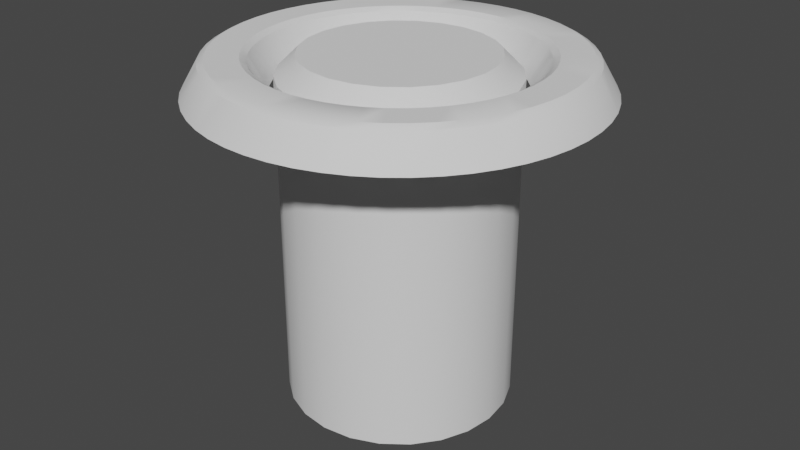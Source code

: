 # Source: base.blend  (saved by Blender 2.92.15; exported with 4.5.12 LTS)
import bpy
from mathutils import Matrix  # noqa: F401  (used for matrix-valued properties, if any)

bpy.ops.wm.read_factory_settings(use_empty=True)
scene = bpy.context.scene
scene.name = 'Scene'

# ---- collections
col_collection = bpy.data.collections.new('Collection'); scene.collection.children.link(col_collection)

# ---- node groups
ng_auto_smooth = bpy.data.node_groups.new('Auto Smooth', 'GeometryNodeTree')
_s = ng_auto_smooth.interface.new_socket(name='Geometry', in_out='OUTPUT', socket_type='NodeSocketGeometry')
_s = ng_auto_smooth.interface.new_socket(name='Geometry', in_out='INPUT', socket_type='NodeSocketGeometry')
_s = ng_auto_smooth.interface.new_socket(name='Angle', in_out='INPUT', socket_type='NodeSocketFloat')
_s.subtype = 'ANGLE'
_s.min_value = 0.0
_s.max_value = 3.142
ng_auto_smooth.is_modifier = True
_N = ng_auto_smooth.nodes; _L = ng_auto_smooth.links
n0 = _N.new('NodeGroupOutput'); n0.name = 'Group Output'; n0.location = (480, -100)
n1 = _N.new('NodeGroupInput'); n1.name = 'Group Input'; n1.location = (-420, -300)
n2 = _N.new('NodeGroupInput'); n2.name = 'Group Input.001'; n2.location = (-60, -100)
n3 = _N.new('GeometryNodeSetShadeSmooth'); n3.name = 'Set Shade Smooth'; n3.location = (120, -100)
n3.domain = 'EDGE'
n4 = _N.new('GeometryNodeSetShadeSmooth'); n4.name = 'Set Shade Smooth.001'; n4.location = (300, -100)
n5 = _N.new('GeometryNodeInputMeshEdgeAngle'); n5.name = 'Edge Angle'; n5.location = (-420, -220)
n6 = _N.new('GeometryNodeInputEdgeSmooth'); n6.name = 'Is Edge Smooth'; n6.location = (-60, -160)
n7 = _N.new('GeometryNodeInputShadeSmooth'); n7.name = 'Is Face Smooth'; n7.location = (-240, -340)
n8 = _N.new('FunctionNodeBooleanMath'); n8.name = 'Boolean Math'; n8.location = (-60, -220)
n9 = _N.new('FunctionNodeCompare'); n9.name = 'Compare'; n9.location = (-240, -180)
n9.operation = 'LESS_EQUAL'
_L.new(n5.outputs[0], n9.inputs[0])
_L.new(n4.outputs[0], n0.inputs[0])
_L.new(n1.outputs[1], n9.inputs[1])
_L.new(n9.outputs[0], n8.inputs[0])
_L.new(n7.outputs[0], n8.inputs[1])
_L.new(n2.outputs[0], n3.inputs[0])
_L.new(n6.outputs[0], n3.inputs[1])
_L.new(n3.outputs[0], n4.inputs[0])
_L.new(n8.outputs[0], n3.inputs[2])
n0.is_active_output = True

# ---- world
world_world = bpy.data.worlds.new('World'); scene.world = world_world
world_world.use_nodes = True; world_world.node_tree.nodes.clear()
_N = world_world.node_tree.nodes; _L = world_world.node_tree.links
n0 = _N.new('ShaderNodeOutputWorld'); n0.name = 'World Output'; n0.location = (300, 300)
n1 = _N.new('ShaderNodeBackground'); n1.name = 'Background'; n1.location = (10, 300)
n1.inputs[0].default_value = (0.05088, 0.05088, 0.05088, 1.0)
_L.new(n1.outputs[0], n0.inputs[0])
n0.is_active_output = True
world_world.color = (0.05088, 0.05088, 0.05088)
world_world.use_sun_shadow = False
world_world.sun_shadow_jitter_overblur = 0.0

# ---- meshes
me_torus_001 = bpy.data.meshes.new('Torus.001')
me_torus_001.from_pydata([(1.25, 0.0, 0.0), (0.75, 0.0, 3.062e-17), (1.241, 0.1478, 0.0), (0.7447, 0.0887, 3.062e-17), (1.215, 0.2936, 0.0), (0.729, 0.1762, 3.062e-17), (1.172, 0.4353, 0.0), (0.7031, 0.2612, 3.062e-17), (1.112, 0.5708, 0.0), (0.6672, 0.3425, 3.062e-17), (1.037, 0.6983, 0.0), (0.6221, 0.419, 3.062e-17), (0.9469, 0.816, 0.0), (0.5681, 0.4896, 3.062e-17), (0.8437, 0.9223, 0.0), (0.5062, 0.5534, 3.062e-17), (0.7287, 1.016, 0.0), (0.4372, 0.6094, 3.062e-17), (0.6035, 1.095, 0.0), (0.3621, 0.6568, 3.062e-17), (0.4698, 1.158, 0.0), (0.2819, 0.695, 3.062e-17), (0.3295, 1.206, 0.0), (0.1977, 0.7235, 3.062e-17), (0.1846, 1.236, 0.0), (0.1107, 0.7418, 3.062e-17), (0.03704, 1.249, 0.0), (0.02222, 0.7497, 3.062e-17), (-0.111, 1.245, 0.0), (-0.0666, 0.747, 3.062e-17), (-0.2575, 1.223, 0.0), (-0.1545, 0.7339, 3.062e-17), (-0.4003, 1.184, 0.0), (-0.2402, 0.7105, 3.062e-17), (-0.5376, 1.128, 0.0), (-0.3225, 0.6771, 3.062e-17), (-0.6673, 1.057, 0.0), (-0.4004, 0.6342, 3.062e-17), (-0.7876, 0.9707, 0.0), (-0.4726, 0.5824, 3.062e-17), (-0.8969, 0.8707, 0.0), (-0.5381, 0.5224, 3.062e-17), (-0.9936, 0.7585, 0.0), (-0.5961, 0.4551, 3.062e-17), (-1.076, 0.6357, 0.0), (-0.6458, 0.3814, 3.062e-17), (-1.144, 0.5039, 0.0), (-0.6864, 0.3023, 3.062e-17), (-1.196, 0.3651, 0.0), (-0.7173, 0.219, 3.062e-17), (-1.23, 0.2211, 0.0), (-0.7382, 0.1327, 3.062e-17), (-1.248, 0.07405, 0.0), (-0.7487, 0.04443, 3.062e-17), (-1.248, -0.07405, 0.0), (-0.7487, -0.04443, 3.062e-17), (-1.23, -0.2211, 0.0), (-0.7382, -0.1327, 3.062e-17), (-1.196, -0.3651, 0.0), (-0.7173, -0.219, 3.062e-17), (-1.144, -0.5039, 0.0), (-0.6864, -0.3023, 3.062e-17), (-1.076, -0.6357, 0.0), (-0.6458, -0.3814, 3.062e-17), (-0.9936, -0.7585, 0.0), (-0.5961, -0.4551, 3.062e-17), (-0.8969, -0.8707, 0.0), (-0.5381, -0.5224, 3.062e-17), (-0.7876, -0.9707, 0.0), (-0.4726, -0.5824, 3.062e-17), (-0.6673, -1.057, 0.0), (-0.4004, -0.6342, 3.062e-17), (-0.5376, -1.128, 0.0), (-0.3225, -0.6771, 3.062e-17), (-0.4003, -1.184, 0.0), (-0.2402, -0.7105, 3.062e-17), (-0.2575, -1.223, 0.0), (-0.1545, -0.7339, 3.062e-17), (-0.111, -1.245, 0.0), (-0.0666, -0.747, 3.062e-17), (0.03704, -1.249, 0.0), (0.02222, -0.7497, 3.062e-17), (0.1846, -1.236, 0.0), (0.1107, -0.7418, 3.062e-17), (0.3295, -1.206, 0.0), (0.1977, -0.7235, 3.062e-17), (0.4698, -1.158, 0.0), (0.2819, -0.695, 3.062e-17), (0.6035, -1.095, 0.0), (0.3621, -0.6568, 3.062e-17), (0.7287, -1.016, 0.0), (0.4372, -0.6094, 3.062e-17), (0.8437, -0.9223, 0.0), (0.5062, -0.5534, 3.062e-17), (0.9469, -0.816, 0.0), (0.5681, -0.4896, 3.062e-17), (1.037, -0.6983, 0.0), (0.6221, -0.419, 3.062e-17), (1.112, -0.5708, 0.0), (0.6672, -0.3425, 3.062e-17), (1.172, -0.4353, 0.0), (0.7031, -0.2612, 3.062e-17), (1.215, -0.2936, 0.0), (0.729, -0.1762, 3.062e-17), (1.241, -0.1478, 0.0), (0.7447, -0.0887, 3.062e-17), (1.099, 0.0, 0.2165), (1.138, 0.0, 0.1938), (0.8619, 0.0, 0.1938), (0.9012, 0.0, 0.2165), (1.13, 0.1346, 0.1938), (1.091, 0.13, 0.2165), (0.8558, 0.1019, 0.1938), (0.8949, 0.1066, 0.2165), (1.068, 0.2581, 0.2165), (1.106, 0.2673, 0.1938), (0.876, 0.2117, 0.2165), (0.8378, 0.2024, 0.1938), (1.03, 0.3826, 0.2165), (1.067, 0.3963, 0.1938), (0.808, 0.3001, 0.1938), (0.8448, 0.3138, 0.2165), (0.9775, 0.5017, 0.2165), (1.013, 0.5197, 0.1938), (0.7668, 0.3936, 0.1938), (0.8018, 0.4115, 0.2165), (0.944, 0.6358, 0.1938), (0.9113, 0.6138, 0.2165), (0.7149, 0.4815, 0.1938), (0.7475, 0.5035, 0.2165), (0.8323, 0.7173, 0.2165), (0.8621, 0.743, 0.1938), (0.6827, 0.5884, 0.2165), (0.6529, 0.5627, 0.1938), (0.7416, 0.8107, 0.2165), (0.7682, 0.8397, 0.1938), (0.5818, 0.6359, 0.1938), (0.6083, 0.665, 0.2165), (0.6406, 0.8927, 0.2165), (0.6635, 0.9247, 0.1938), (0.5025, 0.7003, 0.1938), (0.5254, 0.7322, 0.2165), (0.5495, 0.9967, 0.1938), (0.5305, 0.9622, 0.2165), (0.4161, 0.7548, 0.1938), (0.4351, 0.7893, 0.2165), (0.4129, 1.018, 0.2165), (0.4277, 1.055, 0.1938), (0.3387, 0.8352, 0.2165), (0.3239, 0.7987, 0.1938), (0.2896, 1.06, 0.2165), (0.3, 1.098, 0.1938), (0.2272, 0.8314, 0.1938), (0.2376, 0.8694, 0.2165), (0.1622, 1.087, 0.2165), (0.168, 1.126, 0.1938), (0.1273, 0.8524, 0.1938), (0.1331, 0.8914, 0.2165), (0.03373, 1.138, 0.1938), (0.03256, 1.098, 0.2165), (0.02554, 0.8615, 0.1938), (0.02671, 0.9008, 0.2165), (-0.09756, 1.094, 0.2165), (-0.1011, 1.134, 0.1938), (-0.08003, 0.8977, 0.2165), (-0.07653, 0.8585, 0.1938), (-0.2263, 1.075, 0.2165), (-0.2344, 1.114, 0.1938), (-0.1775, 0.8434, 0.1938), (-0.1856, 0.8819, 0.2165), (-0.3519, 1.041, 0.2165), (-0.3645, 1.078, 0.1938), (-0.276, 0.8165, 0.1938), (-0.2886, 0.8538, 0.2165), (-0.4895, 1.027, 0.1938), (-0.4725, 0.992, 0.2165), (-0.3707, 0.7781, 0.1938), (-0.3876, 0.8136, 0.2165), (-0.5865, 0.9291, 0.2165), (-0.6075, 0.9624, 0.1938), (-0.4811, 0.7621, 0.2165), (-0.4601, 0.7288, 0.1938), (-0.6923, 0.8532, 0.2165), (-0.7171, 0.8838, 0.1938), (-0.5431, 0.6693, 0.1938), (-0.5679, 0.6998, 0.2165), (-0.7884, 0.7653, 0.2165), (-0.8166, 0.7927, 0.1938), (-0.6184, 0.6004, 0.1938), (-0.6466, 0.6278, 0.2165), (-0.9046, 0.6906, 0.1938), (-0.8734, 0.6667, 0.2165), (-0.6851, 0.523, 0.1938), (-0.7164, 0.5469, 0.2165), (-0.9461, 0.5588, 0.2165), (-0.98, 0.5788, 0.1938), (-0.776, 0.4583, 0.2165), (-0.7421, 0.4383, 0.1938), (-1.006, 0.4429, 0.2165), (-1.042, 0.4588, 0.1938), (-0.7888, 0.3475, 0.1938), (-0.8248, 0.3633, 0.2165), (-1.051, 0.3209, 0.2165), (-1.088, 0.3324, 0.1938), (-0.8243, 0.2517, 0.1938), (-0.862, 0.2632, 0.2165), (-1.12, 0.2013, 0.1938), (-1.081, 0.1944, 0.2165), (-0.8483, 0.1525, 0.1938), (-0.887, 0.1594, 0.2165), (-1.097, 0.06509, 0.2165), (-1.136, 0.06742, 0.1938), (-0.8997, 0.05339, 0.2165), (-0.8604, 0.05106, 0.1938), (-1.097, -0.06509, 0.2165), (-1.136, -0.06742, 0.1938), (-0.8604, -0.05106, 0.1938), (-0.8997, -0.05339, 0.2165), (-1.081, -0.1944, 0.2165), (-1.12, -0.2013, 0.1938), (-0.8483, -0.1525, 0.1938), (-0.887, -0.1594, 0.2165), (-1.088, -0.3324, 0.1938), (-1.051, -0.3209, 0.2165), (-0.8243, -0.2517, 0.1938), (-0.862, -0.2632, 0.2165), (-1.006, -0.4429, 0.2165), (-1.042, -0.4588, 0.1938), (-0.8248, -0.3633, 0.2165), (-0.7888, -0.3474, 0.1938), (-0.9461, -0.5588, 0.2165), (-0.98, -0.5788, 0.1938), (-0.7421, -0.4383, 0.1938), (-0.776, -0.4583, 0.2165), (-0.8734, -0.6667, 0.2165), (-0.9046, -0.6906, 0.1938), (-0.6851, -0.523, 0.1938), (-0.7164, -0.5469, 0.2165), (-0.8166, -0.7927, 0.1938), (-0.7884, -0.7653, 0.2165), (-0.6184, -0.6004, 0.1938), (-0.6466, -0.6278, 0.2165), (-0.6923, -0.8532, 0.2165), (-0.7171, -0.8838, 0.1938), (-0.5679, -0.6998, 0.2165), (-0.5431, -0.6693, 0.1938), (-0.5865, -0.9291, 0.2165), (-0.6075, -0.9624, 0.1938), (-0.4601, -0.7288, 0.1938), (-0.4811, -0.7621, 0.2165), (-0.4725, -0.992, 0.2165), (-0.4895, -1.027, 0.1938), (-0.3707, -0.7781, 0.1938), (-0.3876, -0.8136, 0.2165), (-0.3645, -1.078, 0.1938), (-0.3519, -1.041, 0.2165), (-0.276, -0.8165, 0.1938), (-0.2886, -0.8538, 0.2165), (-0.2263, -1.075, 0.2165), (-0.2344, -1.114, 0.1938), (-0.1856, -0.8819, 0.2165), (-0.1775, -0.8434, 0.1938), (-0.09756, -1.094, 0.2165), (-0.1011, -1.134, 0.1938), (-0.07653, -0.8585, 0.1938), (-0.08003, -0.8977, 0.2165), (0.03256, -1.098, 0.2165), (0.03373, -1.138, 0.1938), (0.02554, -0.8615, 0.1938), (0.02671, -0.9008, 0.2165), (0.168, -1.126, 0.1938), (0.1622, -1.087, 0.2165), (0.1273, -0.8524, 0.1938), (0.1331, -0.8914, 0.2165), (0.2896, -1.06, 0.2165), (0.3, -1.098, 0.1938), (0.2376, -0.8694, 0.2165), (0.2272, -0.8314, 0.1938), (0.4129, -1.018, 0.2165), (0.4277, -1.055, 0.1938), (0.3239, -0.7987, 0.1938), (0.3387, -0.8352, 0.2165), (0.5305, -0.9622, 0.2165), (0.5495, -0.9967, 0.1938), (0.4161, -0.7548, 0.1938), (0.4351, -0.7893, 0.2165), (0.6635, -0.9247, 0.1938), (0.6406, -0.8927, 0.2165), (0.5025, -0.7003, 0.1938), (0.5254, -0.7322, 0.2165), (0.7416, -0.8107, 0.2165), (0.7682, -0.8397, 0.1938), (0.6083, -0.665, 0.2165), (0.5818, -0.6359, 0.1938), (0.8323, -0.7173, 0.2165), (0.8621, -0.743, 0.1938), (0.6529, -0.5627, 0.1938), (0.6827, -0.5884, 0.2165), (0.9113, -0.6138, 0.2165), (0.944, -0.6358, 0.1938), (0.7149, -0.4815, 0.1938), (0.7475, -0.5035, 0.2165), (1.013, -0.5197, 0.1938), (0.9775, -0.5017, 0.2165), (0.7668, -0.3936, 0.1938), (0.8018, -0.4115, 0.2165), (1.03, -0.3826, 0.2165), (1.067, -0.3963, 0.1938), (0.8448, -0.3138, 0.2165), (0.808, -0.3001, 0.1938), (1.068, -0.2581, 0.2165), (1.106, -0.2673, 0.1938), (0.8378, -0.2024, 0.1938), (0.876, -0.2117, 0.2165), (1.13, -0.1346, 0.1938), (1.091, -0.13, 0.2165), (0.8558, -0.1019, 0.1938), (0.8949, -0.1066, 0.2165)], [], [(315, 106, 109, 317), (316, 108, 1, 105), (2, 4, 115, 110), (111, 114, 116, 113), (112, 117, 5, 3), (4, 6, 119, 115), (114, 118, 121, 116), (117, 120, 7, 5), (6, 8, 123, 119), (118, 122, 125, 121), (120, 124, 9, 7), (8, 10, 126, 123), (122, 127, 129, 125), (124, 128, 11, 9), (10, 12, 131, 126), (127, 130, 132, 129), (128, 133, 13, 11), (12, 14, 135, 131), (130, 134, 137, 132), (133, 136, 15, 13), (14, 16, 139, 135), (134, 138, 141, 137), (136, 140, 17, 15), (16, 18, 142, 139), (138, 143, 145, 141), (140, 144, 19, 17), (18, 20, 147, 142), (143, 146, 148, 145), (144, 149, 21, 19), (20, 22, 151, 147), (146, 150, 153, 148), (149, 152, 23, 21), (22, 24, 155, 151), (150, 154, 157, 153), (152, 156, 25, 23), (24, 26, 158, 155), (154, 159, 161, 157), (156, 160, 27, 25), (26, 28, 163, 158), (159, 162, 164, 161), (160, 165, 29, 27), (28, 30, 167, 163), (162, 166, 169, 164), (165, 168, 31, 29), (30, 32, 171, 167), (166, 170, 173, 169), (168, 172, 33, 31), (32, 34, 174, 171), (170, 175, 177, 173), (172, 176, 35, 33), (34, 36, 179, 174), (175, 178, 180, 177), (176, 181, 37, 35), (36, 38, 183, 179), (178, 182, 185, 180), (181, 184, 39, 37), (38, 40, 187, 183), (182, 186, 189, 185), (184, 188, 41, 39), (40, 42, 190, 187), (186, 191, 193, 189), (188, 192, 43, 41), (42, 44, 195, 190), (191, 194, 196, 193), (192, 197, 45, 43), (44, 46, 199, 195), (194, 198, 201, 196), (197, 200, 47, 45), (46, 48, 203, 199), (198, 202, 205, 201), (200, 204, 49, 47), (48, 50, 206, 203), (202, 207, 209, 205), (204, 208, 51, 49), (50, 52, 211, 206), (207, 210, 212, 209), (208, 213, 53, 51), (52, 54, 215, 211), (210, 214, 217, 212), (213, 216, 55, 53), (54, 56, 219, 215), (214, 218, 221, 217), (216, 220, 57, 55), (56, 58, 222, 219), (218, 223, 225, 221), (220, 224, 59, 57), (58, 60, 227, 222), (223, 226, 228, 225), (224, 229, 61, 59), (60, 62, 231, 227), (226, 230, 233, 228), (229, 232, 63, 61), (62, 64, 235, 231), (230, 234, 237, 233), (232, 236, 65, 63), (64, 66, 238, 235), (234, 239, 241, 237), (236, 240, 67, 65), (66, 68, 243, 238), (239, 242, 244, 241), (240, 245, 69, 67), (68, 70, 247, 243), (242, 246, 249, 244), (245, 248, 71, 69), (70, 72, 251, 247), (246, 250, 253, 249), (248, 252, 73, 71), (72, 74, 254, 251), (250, 255, 257, 253), (252, 256, 75, 73), (74, 76, 259, 254), (255, 258, 260, 257), (256, 261, 77, 75), (76, 78, 263, 259), (258, 262, 265, 260), (261, 264, 79, 77), (78, 80, 267, 263), (262, 266, 269, 265), (264, 268, 81, 79), (80, 82, 270, 267), (266, 271, 273, 269), (268, 272, 83, 81), (82, 84, 275, 270), (271, 274, 276, 273), (272, 277, 85, 83), (274, 278, 281, 276), (277, 280, 87, 85), (84, 86, 279, 275), (278, 282, 285, 281), (280, 284, 89, 87), (86, 88, 283, 279), (282, 287, 289, 285), (284, 288, 91, 89), (88, 90, 286, 283), (287, 290, 292, 289), (288, 293, 93, 91), (90, 92, 291, 286), (290, 294, 297, 292), (293, 296, 95, 93), (92, 94, 295, 291), (294, 298, 301, 297), (296, 300, 97, 95), (94, 96, 299, 295), (298, 303, 305, 301), (300, 304, 99, 97), (96, 98, 302, 299), (303, 306, 308, 305), (304, 309, 101, 99), (98, 100, 307, 302), (306, 310, 313, 308), (309, 312, 103, 101), (100, 102, 311, 307), (310, 315, 317, 313), (312, 316, 105, 103), (102, 104, 314, 311), (0, 2, 110, 107), (106, 111, 113, 109), (108, 112, 3, 1), (113, 116, 117, 112), (283, 286, 287, 282), (129, 132, 133, 128), (299, 302, 303, 298), (145, 148, 149, 144), (161, 164, 165, 160), (177, 180, 181, 176), (193, 196, 197, 192), (209, 212, 213, 208), (225, 228, 229, 224), (241, 244, 245, 240), (257, 260, 261, 256), (273, 276, 277, 272), (107, 110, 111, 106), (289, 292, 293, 288), (123, 126, 127, 122), (305, 308, 309, 304), (139, 142, 143, 138), (155, 158, 159, 154), (171, 174, 175, 170), (187, 190, 191, 186), (203, 206, 207, 202), (219, 222, 223, 218), (235, 238, 239, 234), (251, 254, 255, 250), (267, 270, 271, 266), (109, 113, 112, 108), (279, 283, 282, 278), (125, 129, 128, 124), (295, 299, 298, 294), (141, 145, 144, 140), (311, 314, 315, 310), (157, 161, 160, 156), (173, 177, 176, 172), (189, 193, 192, 188), (205, 209, 208, 204), (221, 225, 224, 220), (237, 241, 240, 236), (253, 257, 256, 252), (269, 273, 272, 268), (285, 289, 288, 284), (119, 123, 122, 118), (301, 305, 304, 300), (135, 139, 138, 134), (108, 316, 317, 109), (151, 155, 154, 150), (167, 171, 170, 166), (183, 187, 186, 182), (199, 203, 202, 198), (215, 219, 218, 214), (231, 235, 234, 230), (247, 251, 250, 246), (263, 267, 266, 262), (275, 279, 278, 274), (121, 125, 124, 120), (291, 295, 294, 290), (137, 141, 140, 136), (307, 311, 310, 306), (153, 157, 156, 152), (169, 173, 172, 168), (185, 189, 188, 184), (201, 205, 204, 200), (217, 221, 220, 216), (233, 237, 236, 232), (249, 253, 252, 248), (265, 269, 268, 264), (281, 285, 284, 280), (115, 119, 118, 114), (297, 301, 300, 296), (131, 135, 134, 130), (313, 317, 316, 312), (147, 151, 150, 146), (163, 167, 166, 162), (179, 183, 182, 178), (195, 199, 198, 194), (106, 315, 314, 107), (211, 215, 214, 210), (227, 231, 230, 226), (243, 247, 246, 242), (259, 263, 262, 258), (116, 121, 120, 117), (286, 291, 290, 287), (132, 137, 136, 133), (302, 307, 306, 303), (148, 153, 152, 149), (164, 169, 168, 165), (180, 185, 184, 181), (196, 201, 200, 197), (212, 217, 216, 213), (228, 233, 232, 229), (244, 249, 248, 245), (260, 265, 264, 261), (276, 281, 280, 277), (110, 115, 114, 111), (292, 297, 296, 293), (126, 131, 130, 127), (308, 313, 312, 309), (142, 147, 146, 143), (158, 163, 162, 159), (174, 179, 178, 175), (190, 195, 194, 191), (206, 211, 210, 207), (222, 227, 226, 223), (238, 243, 242, 239), (254, 259, 258, 255), (270, 275, 274, 271), (104, 0, 107, 314)])
me_torus_001.polygons.foreach_set('use_smooth', [True] * 265)
_uv = me_torus_001.uv_layers.new(name='UVMap')
_uv.uv.foreach_set('vector', [0.4906, 0.6842, 0.5094, 0.6842, 0.5094, 0.8158, 0.4906, 0.8158, 0.4906, 0.8508, 0.5094, 0.8508, 0.5094, 1.0, 0.4906, 1.0, 0.5283, 0.5, 0.5472, 0.5, 0.5472, 0.6492, 0.5283, 0.6492, 0.5283, 0.6842, 0.5472, 0.6842, 0.5472, 0.8158, 0.5283, 0.8158, 0.5283, 0.8508, 0.5472, 0.8508, 0.5472, 1.0, 0.5283, 1.0, 0.5472, 0.5, 0.566, 0.5, 0.566, 0.6492, 0.5472, 0.6492, 0.5472, 0.6842, 0.566, 0.6842, 0.566, 0.8158, 0.5472, 0.8158, 0.5472, 0.8508, 0.566, 0.8508, 0.566, 1.0, 0.5472, 1.0, 0.566, 0.5, 0.5849, 0.5, 0.5849, 0.6492, 0.566, 0.6492, 0.566, 0.6842, 0.5849, 0.6842, 0.5849, 0.8158, 0.566, 0.8158, 0.566, 0.8508, 0.5849, 0.8508, 0.5849, 1.0, 0.566, 1.0, 0.5849, 0.5, 0.6038, 0.5, 0.6038, 0.6492, 0.5849, 0.6492, 0.5849, 0.6842, 0.6038, 0.6842, 0.6038, 0.8158, 0.5849, 0.8158, 0.5849, 0.8508, 0.6038, 0.8508, 0.6038, 1.0, 0.5849, 1.0, 0.6038, 0.5, 0.6226, 0.5, 0.6226, 0.6492, 0.6038, 0.6492, 0.6038, 0.6842, 0.6226, 0.6842, 0.6226, 0.8158, 0.6038, 0.8158, 0.6038, 0.8508, 0.6226, 0.8508, 0.6226, 1.0, 0.6038, 1.0, 0.6226, 0.5, 0.6415, 0.5, 0.6415, 0.6492, 0.6226, 0.6492, 0.6226, 0.6842, 0.6415, 0.6842, 0.6415, 0.8158, 0.6226, 0.8158, 0.6226, 0.8508, 0.6415, 0.8508, 0.6415, 1.0, 0.6226, 1.0, 0.6415, 0.5, 0.6604, 0.5, 0.6604, 0.6492, 0.6415, 0.6492, 0.6415, 0.6842, 0.6604, 0.6842, 0.6604, 0.8158, 0.6415, 0.8158, 0.6415, 0.8508, 0.6604, 0.8508, 0.6604, 1.0, 0.6415, 1.0, 0.6604, 0.5, 0.6792, 0.5, 0.6792, 0.6492, 0.6604, 0.6492, 0.6604, 0.6842, 0.6792, 0.6842, 0.6792, 0.8158, 0.6604, 0.8158, 0.6604, 0.8508, 0.6792, 0.8508, 0.6792, 1.0, 0.6604, 1.0, 0.6792, 0.5, 0.6981, 0.5, 0.6981, 0.6492, 0.6792, 0.6492, 0.6792, 0.6842, 0.6981, 0.6842, 0.6981, 0.8158, 0.6792, 0.8158, 0.6792, 0.8508, 0.6981, 0.8508, 0.6981, 1.0, 0.6792, 1.0, 0.6981, 0.5, 0.717, 0.5, 0.717, 0.6492, 0.6981, 0.6492, 0.6981, 0.6842, 0.717, 0.6842, 0.717, 0.8158, 0.6981, 0.8158, 0.6981, 0.8508, 0.717, 0.8508, 0.717, 1.0, 0.6981, 1.0, 0.717, 0.5, 0.7358, 0.5, 0.7358, 0.6492, 0.717, 0.6492, 0.717, 0.6842, 0.7358, 0.6842, 0.7358, 0.8158, 0.717, 0.8158, 0.717, 0.8508, 0.7358, 0.8508, 0.7358, 1.0, 0.717, 1.0, 0.7358, 0.5, 0.7547, 0.5, 0.7547, 0.6492, 0.7358, 0.6492, 0.7358, 0.6842, 0.7547, 0.6842, 0.7547, 0.8158, 0.7358, 0.8158, 0.7358, 0.8508, 0.7547, 0.8508, 0.7547, 1.0, 0.7358, 1.0, 0.7547, 0.5, 0.7736, 0.5, 0.7736, 0.6492, 0.7547, 0.6492, 0.7547, 0.6842, 0.7736, 0.6842, 0.7736, 0.8158, 0.7547, 0.8158, 0.7547, 0.8508, 0.7736, 0.8508, 0.7736, 1.0, 0.7547, 1.0, 0.7736, 0.5, 0.7925, 0.5, 0.7925, 0.6492, 0.7736, 0.6492, 0.7736, 0.6842, 0.7925, 0.6842, 0.7925, 0.8158, 0.7736, 0.8158, 0.7736, 0.8508, 0.7925, 0.8508, 0.7925, 1.0, 0.7736, 1.0, 0.7925, 0.5, 0.8113, 0.5, 0.8113, 0.6492, 0.7925, 0.6492, 0.7925, 0.6842, 0.8113, 0.6842, 0.8113, 0.8158, 0.7925, 0.8158, 0.7925, 0.8508, 0.8113, 0.8508, 0.8113, 1.0, 0.7925, 1.0, 0.8113, 0.5, 0.8302, 0.5, 0.8302, 0.6492, 0.8113, 0.6492, 0.8113, 0.6842, 0.8302, 0.6842, 0.8302, 0.8158, 0.8113, 0.8158, 0.8113, 0.8508, 0.8302, 0.8508, 0.8302, 1.0, 0.8113, 1.0, 0.8302, 0.5, 0.8491, 0.5, 0.8491, 0.6492, 0.8302, 0.6492, 0.8302, 0.6842, 0.8491, 0.6842, 0.8491, 0.8158, 0.8302, 0.8158, 0.8302, 0.8508, 0.8491, 0.8508, 0.8491, 1.0, 0.8302, 1.0, 0.8491, 0.5, 0.8679, 0.5, 0.8679, 0.6492, 0.8491, 0.6492, 0.8491, 0.6842, 0.8679, 0.6842, 0.8679, 0.8158, 0.8491, 0.8158, 0.8491, 0.8508, 0.8679, 0.8508, 0.8679, 1.0, 0.8491, 1.0, 0.8679, 0.5, 0.8868, 0.5, 0.8868, 0.6492, 0.8679, 0.6492, 0.8679, 0.6842, 0.8868, 0.6842, 0.8868, 0.8158, 0.8679, 0.8158, 0.8679, 0.8508, 0.8868, 0.8508, 0.8868, 1.0, 0.8679, 1.0, 0.8868, 0.5, 0.9057, 0.5, 0.9057, 0.6492, 0.8868, 0.6492, 0.8868, 0.6842, 0.9057, 0.6842, 0.9057, 0.8158, 0.8868, 0.8158, 0.8868, 0.8508, 0.9057, 0.8508, 0.9057, 1.0, 0.8868, 1.0, 0.9057, 0.5, 0.9245, 0.5, 0.9245, 0.6492, 0.9057, 0.6492, 0.9057, 0.6842, 0.9245, 0.6842, 0.9245, 0.8158, 0.9057, 0.8158, 0.9057, 0.8508, 0.9245, 0.8508, 0.9245, 1.0, 0.9057, 1.0, 0.9245, 0.5, 0.9434, 0.5, 0.9434, 0.6492, 0.9245, 0.6492, 0.9245, 0.6842, 0.9434, 0.6842, 0.9434, 0.8158, 0.9245, 0.8158, 0.9245, 0.8508, 0.9434, 0.8508, 0.9434, 1.0, 0.9245, 1.0, 0.9434, 0.5, 0.9623, 0.5, 0.9623, 0.6492, 0.9434, 0.6492, 0.9434, 0.6842, 0.9623, 0.6842, 0.9623, 0.8158, 0.9434, 0.8158, 0.9434, 0.8508, 0.9623, 0.8508, 0.9623, 1.0, 0.9434, 1.0, 0.9623, 0.5, 0.9811, 0.5, 0.9811, 0.6492, 0.9623, 0.6492, 0.9623, 0.6842, 0.9811, 0.6842, 0.9811, 0.8158, 0.9623, 0.8158, 0.9623, 0.8508, 0.9811, 0.8508, 0.9811, 1.0, 0.9623, 1.0, 0.9811, 0.5, 1.0, 0.5, 1.0, 0.6492, 0.9811, 0.6492, 0.9811, 0.6842, 1.0, 0.6842, 1.0, 0.8158, 0.9811, 0.8158, 0.9811, 0.8508, 1.0, 0.8508, 1.0, 1.0, 0.9811, 1.0, -1.11e-16, 0.5, 0.01887, 0.5, 0.01887, 0.6492, -1.11e-16, 0.6492, -1.11e-16, 0.6842, 0.01887, 0.6842, 0.01887, 0.8158, -1.11e-16, 0.8158, -1.11e-16, 0.8508, 0.01887, 0.8508, 0.01887, 1.0, -1.11e-16, 1.0, 0.01887, 0.5, 0.03774, 0.5, 0.03774, 0.6492, 0.01887, 0.6492, 0.01887, 0.6842, 0.03774, 0.6842, 0.03774, 0.8158, 0.01887, 0.8158, 0.01887, 0.8508, 0.03774, 0.8508, 0.03774, 1.0, 0.01887, 1.0, 0.03774, 0.5, 0.0566, 0.5, 0.0566, 0.6492, 0.03774, 0.6492, 0.03774, 0.6842, 0.0566, 0.6842, 0.0566, 0.8158, 0.03774, 0.8158, 0.03774, 0.8508, 0.0566, 0.8508, 0.0566, 1.0, 0.03774, 1.0, 0.0566, 0.5, 0.07547, 0.5, 0.07547, 0.6492, 0.0566, 0.6492, 0.0566, 0.6842, 0.07547, 0.6842, 0.07547, 0.8158, 0.0566, 0.8158, 0.0566, 0.8508, 0.07547, 0.8508, 0.07547, 1.0, 0.0566, 1.0, 0.07547, 0.5, 0.09434, 0.5, 0.09434, 0.6492, 0.07547, 0.6492, 0.07547, 0.6842, 0.09434, 0.6842, 0.09434, 0.8158, 0.07547, 0.8158, 0.07547, 0.8508, 0.09434, 0.8508, 0.09434, 1.0, 0.07547, 1.0, 0.09434, 0.5, 0.1132, 0.5, 0.1132, 0.6492, 0.09434, 0.6492, 0.09434, 0.6842, 0.1132, 0.6842, 0.1132, 0.8158, 0.09434, 0.8158, 0.09434, 0.8508, 0.1132, 0.8508, 0.1132, 1.0, 0.09434, 1.0, 0.1132, 0.5, 0.1321, 0.5, 0.1321, 0.6492, 0.1132, 0.6492, 0.1132, 0.6842, 0.1321, 0.6842, 0.1321, 0.8158, 0.1132, 0.8158, 0.1132, 0.8508, 0.1321, 0.8508, 0.1321, 1.0, 0.1132, 1.0, 0.1321, 0.5, 0.1509, 0.5, 0.1509, 0.6492, 0.1321, 0.6492, 0.1321, 0.6842, 0.1509, 0.6842, 0.1509, 0.8158, 0.1321, 0.8158, 0.1321, 0.8508, 0.1509, 0.8508, 0.1509, 1.0, 0.1321, 1.0, 0.1509, 0.5, 0.1698, 0.5, 0.1698, 0.6492, 0.1509, 0.6492, 0.1509, 0.6842, 0.1698, 0.6842, 0.1698, 0.8158, 0.1509, 0.8158, 0.1509, 0.8508, 0.1698, 0.8508, 0.1698, 1.0, 0.1509, 1.0, 0.1698, 0.5, 0.1887, 0.5, 0.1887, 0.6492, 0.1698, 0.6492, 0.1698, 0.6842, 0.1887, 0.6842, 0.1887, 0.8158, 0.1698, 0.8158, 0.1698, 0.8508, 0.1887, 0.8508, 0.1887, 1.0, 0.1698, 1.0, 0.1887, 0.5, 0.2075, 0.5, 0.2075, 0.6492, 0.1887, 0.6492, 0.1887, 0.6842, 0.2075, 0.6842, 0.2075, 0.8158, 0.1887, 0.8158, 0.1887, 0.8508, 0.2075, 0.8508, 0.2075, 1.0, 0.1887, 1.0, 0.2075, 0.5, 0.2264, 0.5, 0.2264, 0.6492, 0.2075, 0.6492, 0.2075, 0.6842, 0.2264, 0.6842, 0.2264, 0.8158, 0.2075, 0.8158, 0.2075, 0.8508, 0.2264, 0.8508, 0.2264, 1.0, 0.2075, 1.0, 0.2264, 0.5, 0.2453, 0.5, 0.2453, 0.6492, 0.2264, 0.6492, 0.2264, 0.6842, 0.2453, 0.6842, 0.2453, 0.8158, 0.2264, 0.8158, 0.2264, 0.8508, 0.2453, 0.8508, 0.2453, 1.0, 0.2264, 1.0, 0.2453, 0.5, 0.2642, 0.5, 0.2642, 0.6492, 0.2453, 0.6492, 0.2453, 0.6842, 0.2642, 0.6842, 0.2642, 0.8158, 0.2453, 0.8158, 0.2453, 0.8508, 0.2642, 0.8508, 0.2642, 1.0, 0.2453, 1.0, 0.2642, 0.5, 0.283, 0.5, 0.283, 0.6492, 0.2642, 0.6492, 0.2642, 0.6842, 0.283, 0.6842, 0.283, 0.8158, 0.2642, 0.8158, 0.2642, 0.8508, 0.283, 0.8508, 0.283, 1.0, 0.2642, 1.0, 0.283, 0.5, 0.3019, 0.5, 0.3019, 0.6492, 0.283, 0.6492, 0.283, 0.6842, 0.3019, 0.6842, 0.3019, 0.8158, 0.283, 0.8158, 0.283, 0.8508, 0.3019, 0.8508, 0.3019, 1.0, 0.283, 1.0, 0.3019, 0.6842, 0.3208, 0.6842, 0.3208, 0.8158, 0.3019, 0.8158, 0.3019, 0.8508, 0.3208, 0.8508, 0.3208, 1.0, 0.3019, 1.0, 0.3019, 0.5, 0.3208, 0.5, 0.3208, 0.6492, 0.3019, 0.6492, 0.3208, 0.6842, 0.3396, 0.6842, 0.3396, 0.8158, 0.3208, 0.8158, 0.3208, 0.8508, 0.3396, 0.8508, 0.3396, 1.0, 0.3208, 1.0, 0.3208, 0.5, 0.3396, 0.5, 0.3396, 0.6492, 0.3208, 0.6492, 0.3396, 0.6842, 0.3585, 0.6842, 0.3585, 0.8158, 0.3396, 0.8158, 0.3396, 0.8508, 0.3585, 0.8508, 0.3585, 1.0, 0.3396, 1.0, 0.3396, 0.5, 0.3585, 0.5, 0.3585, 0.6492, 0.3396, 0.6492, 0.3585, 0.6842, 0.3774, 0.6842, 0.3774, 0.8158, 0.3585, 0.8158, 0.3585, 0.8508, 0.3774, 0.8508, 0.3774, 1.0, 0.3585, 1.0, 0.3585, 0.5, 0.3774, 0.5, 0.3774, 0.6492, 0.3585, 0.6492, 0.3774, 0.6842, 0.3962, 0.6842, 0.3962, 0.8158, 0.3774, 0.8158, 0.3774, 0.8508, 0.3962, 0.8508, 0.3962, 1.0, 0.3774, 1.0, 0.3774, 0.5, 0.3962, 0.5, 0.3962, 0.6492, 0.3774, 0.6492, 0.3962, 0.6842, 0.4151, 0.6842, 0.4151, 0.8158, 0.3962, 0.8158, 0.3962, 0.8508, 0.4151, 0.8508, 0.4151, 1.0, 0.3962, 1.0, 0.3962, 0.5, 0.4151, 0.5, 0.4151, 0.6492, 0.3962, 0.6492, 0.4151, 0.6842, 0.434, 0.6842, 0.434, 0.8158, 0.4151, 0.8158, 0.4151, 0.8508, 0.434, 0.8508, 0.434, 1.0, 0.4151, 1.0, 0.4151, 0.5, 0.434, 0.5, 0.434, 0.6492, 0.4151, 0.6492, 0.434, 0.6842, 0.4528, 0.6842, 0.4528, 0.8158, 0.434, 0.8158, 0.434, 0.8508, 0.4528, 0.8508, 0.4528, 1.0, 0.434, 1.0, 0.434, 0.5, 0.4528, 0.5, 0.4528, 0.6492, 0.434, 0.6492, 0.4528, 0.6842, 0.4717, 0.6842, 0.4717, 0.8158, 0.4528, 0.8158, 0.4528, 0.8508, 0.4717, 0.8508, 0.4717, 1.0, 0.4528, 1.0, 0.4528, 0.5, 0.4717, 0.5, 0.4717, 0.6492, 0.4528, 0.6492, 0.4717, 0.6842, 0.4906, 0.6842, 0.4906, 0.8158, 0.4717, 0.8158, 0.4717, 0.8508, 0.4906, 0.8508, 0.4906, 1.0, 0.4717, 1.0, 0.4717, 0.5, 0.4906, 0.5, 0.4906, 0.6492, 0.4717, 0.6492, 0.5094, 0.5, 0.5283, 0.5, 0.5283, 0.6492, 0.5094, 0.6492, 0.5094, 0.6842, 0.5283, 0.6842, 0.5283, 0.8158, 0.5094, 0.8158, 0.5094, 0.8508, 0.5283, 0.8508, 0.5283, 1.0, 0.5094, 1.0, 0.5283, 0.8158, 0.5472, 0.8158, 0.5472, 0.8508, 0.5283, 0.8508, 0.3396, 0.6492, 0.3585, 0.6492, 0.3585, 0.6842, 0.3396, 0.6842, 0.6038, 0.8158, 0.6226, 0.8158, 0.6226, 0.8508, 0.6038, 0.8508, 0.4151, 0.6492, 0.434, 0.6492, 0.434, 0.6842, 0.4151, 0.6842, 0.6792, 0.8158, 0.6981, 0.8158, 0.6981, 0.8508, 0.6792, 0.8508, 0.7547, 0.8158, 0.7736, 0.8158, 0.7736, 0.8508, 0.7547, 0.8508, 0.8302, 0.8158, 0.8491, 0.8158, 0.8491, 0.8508, 0.8302, 0.8508, 0.9057, 0.8158, 0.9245, 0.8158, 0.9245, 0.8508, 0.9057, 0.8508, 0.9811, 0.8158, 1.0, 0.8158, 1.0, 0.8508, 0.9811, 0.8508, 0.0566, 0.8158, 0.07547, 0.8158, 0.07547, 0.8508, 0.0566, 0.8508, 0.1321, 0.8158, 0.1509, 0.8158, 0.1509, 0.8508, 0.1321, 0.8508, 0.2075, 0.8158, 0.2264, 0.8158, 0.2264, 0.8508, 0.2075, 0.8508, 0.283, 0.8158, 0.3019, 0.8158, 0.3019, 0.8508, 0.283, 0.8508, 0.5094, 0.6492, 0.5283, 0.6492, 0.5283, 0.6842, 0.5094, 0.6842, 0.3585, 0.8158, 0.3774, 0.8158, 0.3774, 0.8508, 0.3585, 0.8508, 0.5849, 0.6492, 0.6038, 0.6492, 0.6038, 0.6842, 0.5849, 0.6842, 0.434, 0.8158, 0.4528, 0.8158, 0.4528, 0.8508, 0.434, 0.8508, 0.6604, 0.6492, 0.6792, 0.6492, 0.6792, 0.6842, 0.6604, 0.6842, 0.7358, 0.6492, 0.7547, 0.6492, 0.7547, 0.6842, 0.7358, 0.6842, 0.8113, 0.6492, 0.8302, 0.6492, 0.8302, 0.6842, 0.8113, 0.6842, 0.8868, 0.6492, 0.9057, 0.6492, 0.9057, 0.6842, 0.8868, 0.6842, 0.9623, 0.6492, 0.9811, 0.6492, 0.9811, 0.6842, 0.9623, 0.6842, 0.03774, 0.6492, 0.0566, 0.6492, 0.0566, 0.6842, 0.03774, 0.6842, 0.1132, 0.6492, 0.1321, 0.6492, 0.1321, 0.6842, 0.1132, 0.6842, 0.1887, 0.6492, 0.2075, 0.6492, 0.2075, 0.6842, 0.1887, 0.6842, 0.2642, 0.6492, 0.283, 0.6492, 0.283, 0.6842, 0.2642, 0.6842, 0.5094, 0.8158, 0.5283, 0.8158, 0.5283, 0.8508, 0.5094, 0.8508, 0.3208, 0.6492, 0.3396, 0.6492, 0.3396, 0.6842, 0.3208, 0.6842, 0.5849, 0.8158, 0.6038, 0.8158, 0.6038, 0.8508, 0.5849, 0.8508, 0.3962, 0.6492, 0.4151, 0.6492, 0.4151, 0.6842, 0.3962, 0.6842, 0.6604, 0.8158, 0.6792, 0.8158, 0.6792, 0.8508, 0.6604, 0.8508, 0.4717, 0.6492, 0.4906, 0.6492, 0.4906, 0.6842, 0.4717, 0.6842, 0.7358, 0.8158, 0.7547, 0.8158, 0.7547, 0.8508, 0.7358, 0.8508, 0.8113, 0.8158, 0.8302, 0.8158, 0.8302, 0.8508, 0.8113, 0.8508, 0.8868, 0.8158, 0.9057, 0.8158, 0.9057, 0.8508, 0.8868, 0.8508, 0.9623, 0.8158, 0.9811, 0.8158, 0.9811, 0.8508, 0.9623, 0.8508, 0.03774, 0.8158, 0.0566, 0.8158, 0.0566, 0.8508, 0.03774, 0.8508, 0.1132, 0.8158, 0.1321, 0.8158, 0.1321, 0.8508, 0.1132, 0.8508, 0.1887, 0.8158, 0.2075, 0.8158, 0.2075, 0.8508, 0.1887, 0.8508, 0.2642, 0.8158, 0.283, 0.8158, 0.283, 0.8508, 0.2642, 0.8508, 0.3396, 0.8158, 0.3585, 0.8158, 0.3585, 0.8508, 0.3396, 0.8508, 0.566, 0.6492, 0.5849, 0.6492, 0.5849, 0.6842, 0.566, 0.6842, 0.4151, 0.8158, 0.434, 0.8158, 0.434, 0.8508, 0.4151, 0.8508, 0.6415, 0.6492, 0.6604, 0.6492, 0.6604, 0.6842, 0.6415, 0.6842, 0.5094, 0.8508, 0.4906, 0.8508, 0.4906, 0.8158, 0.5094, 0.8158, 0.717, 0.6492, 0.7358, 0.6492, 0.7358, 0.6842, 0.717, 0.6842, 0.7925, 0.6492, 0.8113, 0.6492, 0.8113, 0.6842, 0.7925, 0.6842, 0.8679, 0.6492, 0.8868, 0.6492, 0.8868, 0.6842, 0.8679, 0.6842, 0.9434, 0.6492, 0.9623, 0.6492, 0.9623, 0.6842, 0.9434, 0.6842, 0.01887, 0.6492, 0.03774, 0.6492, 0.03774, 0.6842, 0.01887, 0.6842, 0.09434, 0.6492, 0.1132, 0.6492, 0.1132, 0.6842, 0.09434, 0.6842, 0.1698, 0.6492, 0.1887, 0.6492, 0.1887, 0.6842, 0.1698, 0.6842, 0.2453, 0.6492, 0.2642, 0.6492, 0.2642, 0.6842, 0.2453, 0.6842, 0.3019, 0.6492, 0.3208, 0.6492, 0.3208, 0.6842, 0.3019, 0.6842, 0.566, 0.8158, 0.5849, 0.8158, 0.5849, 0.8508, 0.566, 0.8508, 0.3774, 0.6492, 0.3962, 0.6492, 0.3962, 0.6842, 0.3774, 0.6842, 0.6415, 0.8158, 0.6604, 0.8158, 0.6604, 0.8508, 0.6415, 0.8508, 0.4528, 0.6492, 0.4717, 0.6492, 0.4717, 0.6842, 0.4528, 0.6842, 0.717, 0.8158, 0.7358, 0.8158, 0.7358, 0.8508, 0.717, 0.8508, 0.7925, 0.8158, 0.8113, 0.8158, 0.8113, 0.8508, 0.7925, 0.8508, 0.8679, 0.8158, 0.8868, 0.8158, 0.8868, 0.8508, 0.8679, 0.8508, 0.9434, 0.8158, 0.9623, 0.8158, 0.9623, 0.8508, 0.9434, 0.8508, 0.01887, 0.8158, 0.03774, 0.8158, 0.03774, 0.8508, 0.01887, 0.8508, 0.09434, 0.8158, 0.1132, 0.8158, 0.1132, 0.8508, 0.09434, 0.8508, 0.1698, 0.8158, 0.1887, 0.8158, 0.1887, 0.8508, 0.1698, 0.8508, 0.2453, 0.8158, 0.2642, 0.8158, 0.2642, 0.8508, 0.2453, 0.8508, 0.3208, 0.8158, 0.3396, 0.8158, 0.3396, 0.8508, 0.3208, 0.8508, 0.5472, 0.6492, 0.566, 0.6492, 0.566, 0.6842, 0.5472, 0.6842, 0.3962, 0.8158, 0.4151, 0.8158, 0.4151, 0.8508, 0.3962, 0.8508, 0.6226, 0.6492, 0.6415, 0.6492, 0.6415, 0.6842, 0.6226, 0.6842, 0.4717, 0.8158, 0.4906, 0.8158, 0.4906, 0.8508, 0.4717, 0.8508, 0.6981, 0.6492, 0.717, 0.6492, 0.717, 0.6842, 0.6981, 0.6842, 0.7736, 0.6492, 0.7925, 0.6492, 0.7925, 0.6842, 0.7736, 0.6842, 0.8491, 0.6492, 0.8679, 0.6492, 0.8679, 0.6842, 0.8491, 0.6842, 0.9245, 0.6492, 0.9434, 0.6492, 0.9434, 0.6842, 0.9245, 0.6842, 0.5094, 0.6842, 0.4906, 0.6842, 0.4906, 0.6492, 0.5094, 0.6492, -1.11e-16, 0.6492, 0.01887, 0.6492, 0.01887, 0.6842, -1.11e-16, 0.6842, 0.07547, 0.6492, 0.09434, 0.6492, 0.09434, 0.6842, 0.07547, 0.6842, 0.1509, 0.6492, 0.1698, 0.6492, 0.1698, 0.6842, 0.1509, 0.6842, 0.2264, 0.6492, 0.2453, 0.6492, 0.2453, 0.6842, 0.2264, 0.6842, 0.5472, 0.8158, 0.566, 0.8158, 0.566, 0.8508, 0.5472, 0.8508, 0.3585, 0.6492, 0.3774, 0.6492, 0.3774, 0.6842, 0.3585, 0.6842, 0.6226, 0.8158, 0.6415, 0.8158, 0.6415, 0.8508, 0.6226, 0.8508, 0.434, 0.6492, 0.4528, 0.6492, 0.4528, 0.6842, 0.434, 0.6842, 0.6981, 0.8158, 0.717, 0.8158, 0.717, 0.8508, 0.6981, 0.8508, 0.7736, 0.8158, 0.7925, 0.8158, 0.7925, 0.8508, 0.7736, 0.8508, 0.8491, 0.8158, 0.8679, 0.8158, 0.8679, 0.8508, 0.8491, 0.8508, 0.9245, 0.8158, 0.9434, 0.8158, 0.9434, 0.8508, 0.9245, 0.8508, -1.11e-16, 0.8158, 0.01887, 0.8158, 0.01887, 0.8508, -1.11e-16, 0.8508, 0.07547, 0.8158, 0.09434, 0.8158, 0.09434, 0.8508, 0.07547, 0.8508, 0.1509, 0.8158, 0.1698, 0.8158, 0.1698, 0.8508, 0.1509, 0.8508, 0.2264, 0.8158, 0.2453, 0.8158, 0.2453, 0.8508, 0.2264, 0.8508, 0.3019, 0.8158, 0.3208, 0.8158, 0.3208, 0.8508, 0.3019, 0.8508, 0.5283, 0.6492, 0.5472, 0.6492, 0.5472, 0.6842, 0.5283, 0.6842, 0.3774, 0.8158, 0.3962, 0.8158, 0.3962, 0.8508, 0.3774, 0.8508, 0.6038, 0.6492, 0.6226, 0.6492, 0.6226, 0.6842, 0.6038, 0.6842, 0.4528, 0.8158, 0.4717, 0.8158, 0.4717, 0.8508, 0.4528, 0.8508, 0.6792, 0.6492, 0.6981, 0.6492, 0.6981, 0.6842, 0.6792, 0.6842, 0.7547, 0.6492, 0.7736, 0.6492, 0.7736, 0.6842, 0.7547, 0.6842, 0.8302, 0.6492, 0.8491, 0.6492, 0.8491, 0.6842, 0.8302, 0.6842, 0.9057, 0.6492, 0.9245, 0.6492, 0.9245, 0.6842, 0.9057, 0.6842, 0.9811, 0.6492, 1.0, 0.6492, 1.0, 0.6842, 0.9811, 0.6842, 0.0566, 0.6492, 0.07547, 0.6492, 0.07547, 0.6842, 0.0566, 0.6842, 0.1321, 0.6492, 0.1509, 0.6492, 0.1509, 0.6842, 0.1321, 0.6842, 0.2075, 0.6492, 0.2264, 0.6492, 0.2264, 0.6842, 0.2075, 0.6842, 0.283, 0.6492, 0.3019, 0.6492, 0.3019, 0.6842, 0.283, 0.6842, 0.4906, 0.5, 0.5094, 0.5, 0.5094, 0.6492, 0.4906, 0.6492])
me_torus_001.use_remesh_fix_poles = True
me_torus_001.use_remesh_preserve_attributes = False
me_torus_001.use_mirror_vertex_groups = False
me_torus_001.update()
me_cylinder_001 = bpy.data.meshes.new('Cylinder.001')
me_cylinder_001.from_pydata([(0.0, 0.7188, -1.996), (0.186, 0.6943, -1.996), (0.3594, 0.6225, -1.996), (0.5082, 0.5082, -1.996), (0.6225, 0.3594, -1.996), (0.6943, 0.186, -1.996), (0.7188, 5.427e-08, -1.996), (0.6943, -0.186, -1.996), (0.6225, -0.3594, -1.996), (0.5082, -0.5082, -1.996), (0.3594, -0.6225, -1.996), (0.186, -0.6943, -1.996), (2.799e-07, -0.7188, -1.996), (-0.186, -0.6943, -1.996), (-0.3594, -0.6225, -1.996), (-0.5082, -0.5082, -1.996), (-0.6225, -0.3594, -1.996), (-0.6943, -0.186, -1.996), (-0.7188, -3.342e-07, -1.996), (-0.6943, 0.186, -1.996), (-0.6225, 0.3594, -1.996), (-0.5082, 0.5082, -1.996), (-0.3594, 0.6225, -1.996), (-0.186, 0.6943, -1.996), (3.539e-08, 0.5932, 0.2125), (0.0, 0.7188, 0.08796), (0.1535, 0.573, 0.2125), (0.186, 0.6943, 0.08796), (0.2966, 0.5137, 0.2125), (0.3594, 0.6225, 0.08796), (0.4194, 0.4194, 0.2125), (0.5082, 0.5082, 0.08796), (0.5137, 0.2966, 0.2125), (0.6225, 0.3594, 0.08796), (0.573, 0.1535, 0.2125), (0.6943, 0.186, 0.08796), (0.5932, 1.49e-08, 0.2125), (0.7188, 5.427e-08, 0.08796), (0.573, -0.1535, 0.2125), (0.6943, -0.186, 0.08796), (0.5137, -0.2966, 0.2125), (0.6225, -0.3594, 0.08796), (0.4194, -0.4194, 0.2125), (0.5082, -0.5082, 0.08796), (0.2966, -0.5137, 0.2125), (0.3594, -0.6225, 0.08796), (0.1535, -0.573, 0.2125), (0.186, -0.6943, 0.08796), (1.993e-07, -0.5932, 0.2125), (2.799e-07, -0.7188, 0.08796), (-0.1535, -0.573, 0.2125), (-0.186, -0.6943, 0.08796), (-0.2966, -0.5137, 0.2125), (-0.3594, -0.6225, 0.08796), (-0.4194, -0.4194, 0.2125), (-0.5082, -0.5082, 0.08796), (-0.5137, -0.2966, 0.2125), (-0.6225, -0.3594, 0.08796), (-0.573, -0.1535, 0.2125), (-0.6943, -0.186, 0.08796), (-0.5932, -2.142e-07, 0.2125), (-0.7188, -3.342e-07, 0.08796), (-0.573, 0.1535, 0.2125), (-0.6943, 0.186, 0.08796), (-0.5137, 0.2966, 0.2125), (-0.6225, 0.3594, 0.08796), (-0.4194, 0.4194, 0.2125), (-0.5082, 0.5082, 0.08796), (-0.2966, 0.5137, 0.2125), (-0.3594, 0.6225, 0.08796), (-0.1535, 0.573, 0.2125), (-0.186, 0.6943, 0.08796)], [], [(23, 71, 25, 0), (2, 29, 31, 3), (3, 31, 33, 4), (4, 33, 35, 5), (5, 35, 37, 6), (6, 37, 39, 7), (7, 39, 41, 8), (8, 41, 43, 9), (9, 43, 45, 10), (10, 45, 47, 11), (11, 47, 49, 12), (12, 49, 51, 13), (13, 51, 53, 14), (14, 53, 55, 15), (15, 55, 57, 16), (16, 57, 59, 17), (17, 59, 61, 18), (18, 61, 63, 19), (19, 63, 65, 20), (20, 65, 67, 21), (21, 67, 69, 22), (22, 69, 71, 23), (0, 25, 27, 1), (1, 27, 29, 2), (0, 1, 2, 3, 4, 5, 6, 7, 8, 9, 10, 11, 12, 13, 14, 15, 16, 17, 18, 19, 20, 21, 22, 23), (27, 25, 24, 26), (29, 27, 26, 28), (31, 29, 28, 30), (33, 31, 30, 32), (35, 33, 32, 34), (37, 35, 34, 36), (39, 37, 36, 38), (41, 39, 38, 40), (43, 41, 40, 42), (45, 43, 42, 44), (47, 45, 44, 46), (49, 47, 46, 48), (51, 49, 48, 50), (53, 51, 50, 52), (55, 53, 52, 54), (57, 55, 54, 56), (59, 57, 56, 58), (61, 59, 58, 60), (63, 61, 60, 62), (65, 63, 62, 64), (67, 65, 64, 66), (69, 67, 66, 68), (71, 69, 68, 70), (25, 71, 70, 24), (26, 24, 70, 68, 66, 64, 62, 60, 58, 56, 54, 52, 50, 48, 46, 44, 42, 40, 38, 36, 34, 32, 30, 28)])
me_cylinder_001.polygons.foreach_set('use_smooth', [True] * 50)
_uv = me_cylinder_001.uv_layers.new(name='UVMap')
_uv.uv.foreach_set('vector', [0.04167, 0.5, 0.04167, 0.9718, -1.863e-07, 0.9718, -1.863e-07, 0.5, 0.9167, 0.5, 0.9167, 0.9718, 0.875, 0.9718, 0.875, 0.5, 0.875, 0.5, 0.875, 0.9718, 0.8333, 0.9718, 0.8333, 0.5, 0.8333, 0.5, 0.8333, 0.9718, 0.7917, 0.9718, 0.7917, 0.5, 0.7917, 0.5, 0.7917, 0.9718, 0.75, 0.9718, 0.75, 0.5, 0.75, 0.5, 0.75, 0.9718, 0.7083, 0.9718, 0.7083, 0.5, 0.7083, 0.5, 0.7083, 0.9718, 0.6667, 0.9718, 0.6667, 0.5, 0.6667, 0.5, 0.6667, 0.9718, 0.625, 0.9718, 0.625, 0.5, 0.625, 0.5, 0.625, 0.9718, 0.5833, 0.9718, 0.5833, 0.5, 0.5833, 0.5, 0.5833, 0.9718, 0.5417, 0.9718, 0.5417, 0.5, 0.5417, 0.5, 0.5417, 0.9718, 0.5, 0.9718, 0.5, 0.5, 0.5, 0.5, 0.5, 0.9718, 0.4583, 0.9718, 0.4583, 0.5, 0.4583, 0.5, 0.4583, 0.9718, 0.4167, 0.9718, 0.4167, 0.5, 0.4167, 0.5, 0.4167, 0.9718, 0.375, 0.9718, 0.375, 0.5, 0.375, 0.5, 0.375, 0.9718, 0.3333, 0.9718, 0.3333, 0.5, 0.3333, 0.5, 0.3333, 0.9718, 0.2917, 0.9718, 0.2917, 0.5, 0.2917, 0.5, 0.2917, 0.9718, 0.25, 0.9718, 0.25, 0.5, 0.25, 0.5, 0.25, 0.9718, 0.2083, 0.9718, 0.2083, 0.5, 0.2083, 0.5, 0.2083, 0.9718, 0.1667, 0.9718, 0.1667, 0.5, 0.1667, 0.5, 0.1667, 0.9718, 0.125, 0.9718, 0.125, 0.5, 0.125, 0.5, 0.125, 0.9718, 0.08333, 0.9718, 0.08333, 0.5, 0.08333, 0.5, 0.08333, 0.9718, 0.04167, 0.9718, 0.04167, 0.5, 1.0, 0.5, 1.0, 0.9718, 0.9583, 0.9718, 0.9583, 0.5, 0.9583, 0.5, 0.9583, 0.9718, 0.9167, 0.9718, 0.9167, 0.5, 0.75, 0.49, 0.8121, 0.4818, 0.87, 0.4578, 0.9197, 0.4197, 0.9578, 0.37, 0.9818, 0.3121, 0.99, 0.25, 0.9818, 0.1879, 0.9578, 0.13, 0.9197, 0.08029, 0.87, 0.04215, 0.8121, 0.01818, 0.75, 0.01, 0.6879, 0.01818, 0.63, 0.04215, 0.5803, 0.08029, 0.5422, 0.13, 0.5182, 0.1879, 0.51, 0.25, 0.5182, 0.3121, 0.5422, 0.37, 0.5803, 0.4197, 0.63, 0.4578, 0.6879, 0.4818, 0.9583, 0.9718, 1.0, 0.9718, 0.9964, 1.0, 0.962, 1.0, 0.9167, 0.9718, 0.9583, 0.9718, 0.9547, 1.0, 0.9203, 1.0, 0.875, 0.9718, 0.9167, 0.9718, 0.913, 1.0, 0.8786, 1.0, 0.8333, 0.9718, 0.875, 0.9718, 0.8714, 1.0, 0.837, 1.0, 0.7917, 0.9718, 0.8333, 0.9718, 0.8297, 1.0, 0.7953, 1.0, 0.75, 0.9718, 0.7917, 0.9718, 0.788, 1.0, 0.7536, 1.0, 0.7083, 0.9718, 0.75, 0.9718, 0.7464, 1.0, 0.712, 1.0, 0.6667, 0.9718, 0.7083, 0.9718, 0.7047, 1.0, 0.6703, 1.0, 0.625, 0.9718, 0.6667, 0.9718, 0.663, 1.0, 0.6286, 1.0, 0.5833, 0.9718, 0.625, 0.9718, 0.6214, 1.0, 0.587, 1.0, 0.5417, 0.9718, 0.5833, 0.9718, 0.5797, 1.0, 0.5453, 1.0, 0.5, 0.9718, 0.5417, 0.9718, 0.538, 1.0, 0.5036, 1.0, 0.4583, 0.9718, 0.5, 0.9718, 0.4964, 1.0, 0.462, 1.0, 0.4167, 0.9718, 0.4583, 0.9718, 0.4547, 1.0, 0.4203, 1.0, 0.375, 0.9718, 0.4167, 0.9718, 0.413, 1.0, 0.3786, 1.0, 0.3333, 0.9718, 0.375, 0.9718, 0.3714, 1.0, 0.337, 1.0, 0.2917, 0.9718, 0.3333, 0.9718, 0.3297, 1.0, 0.2953, 1.0, 0.25, 0.9718, 0.2917, 0.9718, 0.288, 1.0, 0.2536, 1.0, 0.2083, 0.9718, 0.25, 0.9718, 0.2464, 1.0, 0.212, 1.0, 0.1667, 0.9718, 0.2083, 0.9718, 0.2047, 1.0, 0.1703, 1.0, 0.125, 0.9718, 0.1667, 0.9718, 0.163, 1.0, 0.1286, 1.0, 0.08333, 0.9718, 0.125, 0.9718, 0.1214, 1.0, 0.08697, 1.0, 0.04167, 0.9718, 0.08333, 0.9718, 0.07969, 1.0, 0.04531, 1.0, -1.863e-07, 0.9718, 0.04167, 0.9718, 0.03803, 1.0, 0.00364, 1.0, 0.3013, 0.4413, 0.25, 0.4481, 0.1987, 0.4413, 0.151, 0.4215, 0.1099, 0.3901, 0.07847, 0.349, 0.05868, 0.3013, 0.05193, 0.25, 0.05868, 0.1987, 0.07847, 0.151, 0.1099, 0.1099, 0.151, 0.07847, 0.1987, 0.05868, 0.25, 0.05193, 0.3013, 0.05868, 0.349, 0.07847, 0.3901, 0.1099, 0.4215, 0.151, 0.4413, 0.1987, 0.4481, 0.25, 0.4413, 0.3013, 0.4215, 0.349, 0.3901, 0.3901, 0.349, 0.4215])
me_cylinder_001.use_remesh_fix_poles = True
me_cylinder_001.use_remesh_preserve_attributes = False
me_cylinder_001.use_mirror_vertex_groups = False
me_cylinder_001.update()

# ---- objects
ob_base = bpy.data.objects.new('Base', me_torus_001)
ob_cylinder = bpy.data.objects.new('Cylinder', me_cylinder_001)

# ---- transforms, parenting, visibility, modifiers, constraints
ob_base.location = (0.0, 0.0, 0.0)
ob_base.lineart.crease_threshold = 0.0
_m = ob_base.modifiers.new('Auto Smooth', 'NODES')
_m.node_group = ng_auto_smooth
_gi = [s.identifier for s in ng_auto_smooth.interface.items_tree if s.item_type == 'SOCKET' and s.in_out == 'INPUT']
_m[_gi[1]] = 0.5236  # Angle
ob_cylinder.parent = ob_base
ob_cylinder.location = (0.0, 0.0, 0.0)
ob_cylinder.lineart.crease_threshold = 0.0
_m = ob_cylinder.modifiers.new('Auto Smooth', 'NODES')
_m.node_group = ng_auto_smooth
_gi = [s.identifier for s in ng_auto_smooth.interface.items_tree if s.item_type == 'SOCKET' and s.in_out == 'INPUT']
_m[_gi[1]] = 0.5236  # Angle

# ---- collection membership
col_collection.objects.link(ob_base)
col_collection.objects.link(ob_cylinder)

# ---- scene / render settings (as saved in the file)
scene.frame_start = 1; scene.frame_end = 250; scene.frame_set(155)
scene.render.engine = 'CYCLES'
scene.cycles.use_denoising = False
scene.cycles.samples = 128
scene.cycles.sampling_pattern = 'TABULATED_SOBOL'
scene.cycles.use_adaptive_sampling = False
scene.cycles.use_light_tree = False
scene.view_settings.view_transform = 'Filmic'
bpy.context.view_layer.update()

# ---- added for rendering (the .blend has no active camera and no usable light): camera, sun
cam_auto = bpy.data.cameras.new('AutoCamera')
cam_auto.lens = 50.0
cam_auto.sensor_width = 36.0
cam_auto.clip_end = 1000.0
ob_auto_camera = bpy.data.objects.new('AutoCamera', cam_auto)
scene.collection.objects.link(ob_auto_camera)
ob_auto_camera.location = (3.85797, -4.62825, 2.19594)
ob_auto_camera.rotation_euler = (1.09748, -7.21219e-08, 0.694738)
scene.camera = ob_auto_camera
light_auto_sun = bpy.data.lights.new('AutoSun', 'SUN')
light_auto_sun.energy = 3.0
light_auto_sun.angle = 0.0523599
ob_auto_sun = bpy.data.objects.new('AutoSun', light_auto_sun)
scene.collection.objects.link(ob_auto_sun)
ob_auto_sun.rotation_euler = (0.872665, 0.174533, 0.523599)
bpy.context.view_layer.update()
